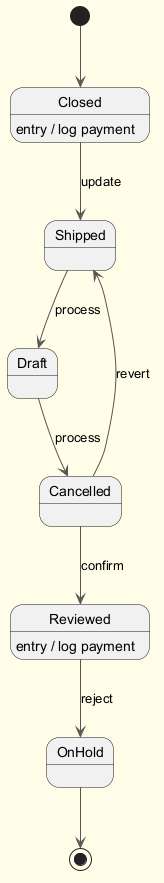

The diagram above was rendered by PlantUML. Its source (embedded in the PNG):
@startuml
skinparam backgroundColor #FFFDE7
skinparam classBackgroundColor #FFF9C4
skinparam classBorderColor #F57F17
skinparam ArrowColor #555555
[*] --> Closed
Closed --> Shipped : update
Closed : entry / log payment
Shipped --> Draft : process
Draft --> Cancelled : process
Cancelled --> Reviewed : confirm
Reviewed --> OnHold : reject
Reviewed : entry / log payment
Cancelled --> Shipped : revert
OnHold --> [*]
@enduml